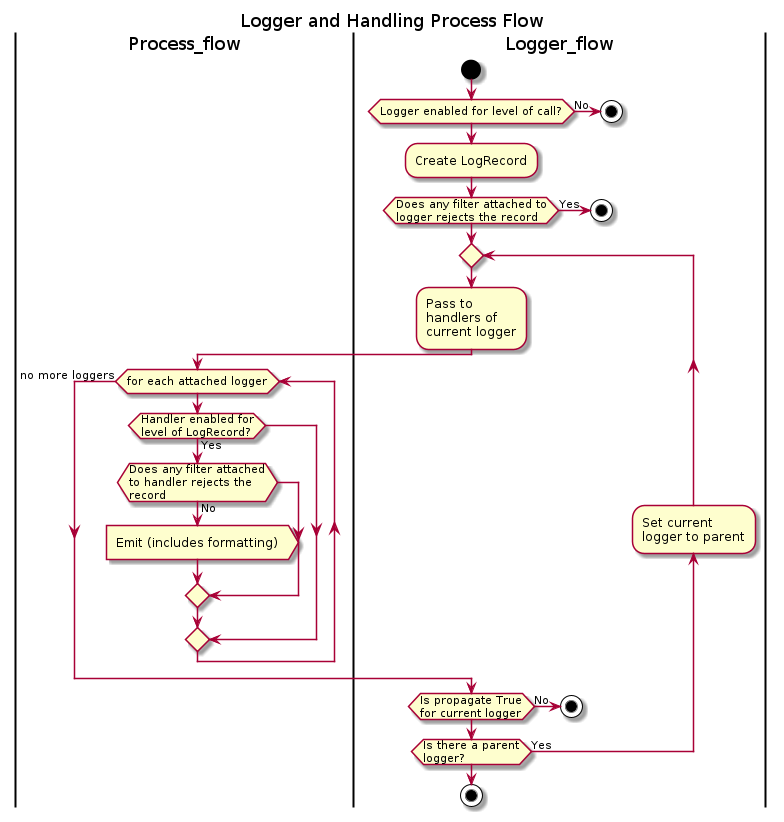

The diagram above was rendered by PlantUML. Its source (embedded in the PNG):
@startuml logging_flow

title Logger and Handling Process Flow

|Process_flow|

|Logger_flow|

start

if (Logger enabled for level of call?) then (No)
    stop
endif

:Create LogRecord;

if (Does any filter attached to\nlogger rejects the record) then (Yes)
    stop
endif

repeat

:Pass to\nhandlers of\ncurrent logger;

|Process_flow|

while (for each attached logger)
    if (Handler enabled for\nlevel of LogRecord?) then (Yes)
        if (Does any filter attached\nto handler rejects the\nrecord) then (No)
            :Emit (includes formatting)>
        endif
    endif
endwhile (no more loggers)

|Logger_flow|

if (Is propagate True\nfor current logger) then (No)
    stop
endif

backward:Set current\nlogger to parent;

repeat while (Is there a parent\nlogger?) is (Yes)

stop

@enduml